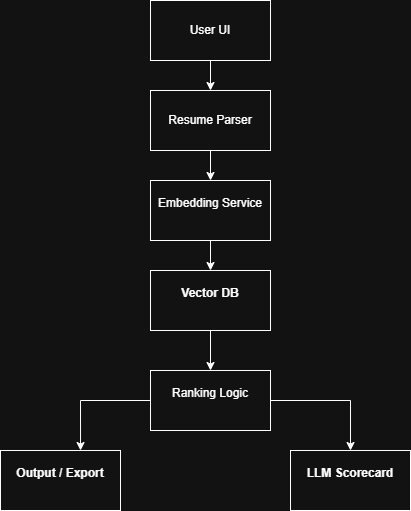

The diagram above was exported from draw.io. Its source (the exported page's mxGraphModel, read from the mxfile embedded in the PNG):
<mxGraphModel dx="1042" dy="562" grid="1" gridSize="10" guides="1" tooltips="1" connect="1" arrows="1" fold="1" page="1" pageScale="1" pageWidth="850" pageHeight="1100" math="0" shadow="0">
  <root>
    <mxCell id="0" />
    <mxCell id="1" parent="0" />
    <mxCell id="ofIMynlQn9YHKo2aQFsX-11" edge="1" parent="1" source="ofIMynlQn9YHKo2aQFsX-1" style="edgeStyle=orthogonalEdgeStyle;rounded=0;orthogonalLoop=1;jettySize=auto;html=1;entryX=0.5;entryY=0;entryDx=0;entryDy=0;" target="ofIMynlQn9YHKo2aQFsX-5">
      <mxGeometry relative="1" as="geometry" />
    </mxCell>
    <mxCell id="ofIMynlQn9YHKo2aQFsX-1" parent="1" style="rounded=0;whiteSpace=wrap;html=1;" value="&#10;Embedding Service&#10;&#10;" vertex="1">
      <mxGeometry height="60" width="120" x="350" y="190" as="geometry" />
    </mxCell>
    <mxCell id="ofIMynlQn9YHKo2aQFsX-9" edge="1" parent="1" source="ofIMynlQn9YHKo2aQFsX-2" style="edgeStyle=orthogonalEdgeStyle;rounded=0;orthogonalLoop=1;jettySize=auto;html=1;entryX=0.5;entryY=0;entryDx=0;entryDy=0;" target="ofIMynlQn9YHKo2aQFsX-3">
      <mxGeometry relative="1" as="geometry" />
    </mxCell>
    <mxCell id="ofIMynlQn9YHKo2aQFsX-2" parent="1" style="rounded=0;whiteSpace=wrap;html=1;" value="User UI" vertex="1">
      <mxGeometry height="60" width="120" x="350" y="10" as="geometry" />
    </mxCell>
    <mxCell id="ofIMynlQn9YHKo2aQFsX-10" edge="1" parent="1" source="ofIMynlQn9YHKo2aQFsX-3" style="edgeStyle=orthogonalEdgeStyle;rounded=0;orthogonalLoop=1;jettySize=auto;html=1;entryX=0.5;entryY=0;entryDx=0;entryDy=0;" target="ofIMynlQn9YHKo2aQFsX-1">
      <mxGeometry relative="1" as="geometry" />
    </mxCell>
    <mxCell id="ofIMynlQn9YHKo2aQFsX-3" parent="1" style="rounded=0;whiteSpace=wrap;html=1;" value="Resume Parser" vertex="1">
      <mxGeometry height="60" width="120" x="350" y="100" as="geometry" />
    </mxCell>
    <mxCell id="ofIMynlQn9YHKo2aQFsX-4" parent="1" style="rounded=0;whiteSpace=wrap;html=1;" value="&#10;Ranking Logic&#10;&#10;" vertex="1">
      <mxGeometry height="60" width="120" x="350" y="380" as="geometry" />
    </mxCell>
    <mxCell id="ofIMynlQn9YHKo2aQFsX-12" edge="1" parent="1" source="ofIMynlQn9YHKo2aQFsX-5" style="edgeStyle=orthogonalEdgeStyle;rounded=0;orthogonalLoop=1;jettySize=auto;html=1;entryX=0.5;entryY=0;entryDx=0;entryDy=0;" target="ofIMynlQn9YHKo2aQFsX-4">
      <mxGeometry relative="1" as="geometry" />
    </mxCell>
    <mxCell id="ofIMynlQn9YHKo2aQFsX-5" parent="1" style="rounded=0;whiteSpace=wrap;html=1;" value="&#10; &lt;strong data-start=&quot;667&quot; data-end=&quot;691&quot;&gt;Vector DB&lt;/strong&gt;&#10;&#10;" vertex="1">
      <mxGeometry height="60" width="120" x="350" y="280" as="geometry" />
    </mxCell>
    <mxCell id="ofIMynlQn9YHKo2aQFsX-7" parent="1" style="rounded=0;whiteSpace=wrap;html=1;" value="&#10; &lt;strong data-start=&quot;746&quot; data-end=&quot;765&quot;&gt;Output / Export&lt;/strong&gt;&#10;&#10;" vertex="1">
      <mxGeometry height="60" width="120" x="200" y="460" as="geometry" />
    </mxCell>
    <mxCell id="ofIMynlQn9YHKo2aQFsX-13" edge="1" parent="1" source="ofIMynlQn9YHKo2aQFsX-4" style="edgeStyle=orthogonalEdgeStyle;rounded=0;orthogonalLoop=1;jettySize=auto;html=1;entryX=0.667;entryY=0;entryDx=0;entryDy=0;entryPerimeter=0;" target="ofIMynlQn9YHKo2aQFsX-7">
      <mxGeometry relative="1" as="geometry" />
    </mxCell>
    <mxCell id="ofIMynlQn9YHKo2aQFsX-15" edge="1" parent="1" source="ofIMynlQn9YHKo2aQFsX-4" style="edgeStyle=orthogonalEdgeStyle;rounded=0;orthogonalLoop=1;jettySize=auto;html=1;" target="ofIMynlQn9YHKo2aQFsX-6" value="">
      <mxGeometry relative="1" as="geometry">
        <mxPoint x="470" y="410" as="sourcePoint" />
        <mxPoint x="550" y="550" as="targetPoint" />
      </mxGeometry>
    </mxCell>
    <mxCell id="ofIMynlQn9YHKo2aQFsX-6" parent="1" style="rounded=0;whiteSpace=wrap;html=1;" value="&#10; &lt;strong data-start=&quot;722&quot; data-end=&quot;739&quot;&gt;LLM Scorecard&lt;/strong&gt;&#10;&#10;" vertex="1">
      <mxGeometry height="60" width="120" x="490" y="460" as="geometry" />
    </mxCell>
  </root>
</mxGraphModel>